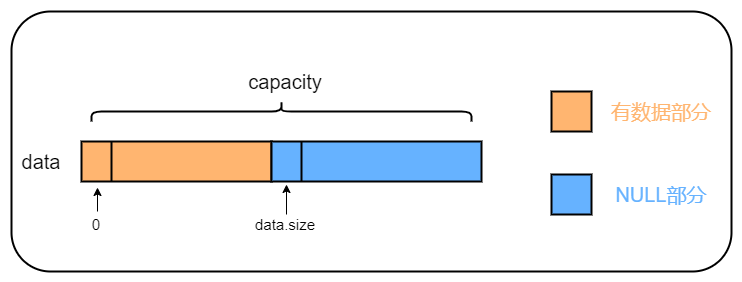

The diagram above was exported from draw.io. Its source (the exported page's mxGraphModel, read from the mxfile embedded in the PNG):
<mxGraphModel dx="1038" dy="491" grid="1" gridSize="10" guides="1" tooltips="1" connect="1" arrows="1" fold="1" page="1" pageScale="1" pageWidth="827" pageHeight="1169" math="0" shadow="0">
  <root>
    <mxCell id="0" />
    <mxCell id="1" parent="0" />
    <mxCell id="XL9ZXz9yuzsHVLTSmVW1-19" value="" style="rounded=1;whiteSpace=wrap;html=1;strokeWidth=2;fillColor=#FFFFFF;" vertex="1" parent="1">
      <mxGeometry x="20" y="30" width="720" height="260" as="geometry" />
    </mxCell>
    <mxCell id="XL9ZXz9yuzsHVLTSmVW1-1" value="" style="rounded=0;whiteSpace=wrap;html=1;strokeWidth=2;fillColor=#FFB570;" vertex="1" parent="1">
      <mxGeometry x="90" y="160" width="190" height="40" as="geometry" />
    </mxCell>
    <mxCell id="XL9ZXz9yuzsHVLTSmVW1-3" value="&lt;font style=&quot;font-size: 20px&quot;&gt;data&lt;/font&gt;" style="text;html=1;strokeColor=none;fillColor=none;align=center;verticalAlign=middle;whiteSpace=wrap;rounded=0;" vertex="1" parent="1">
      <mxGeometry x="30" y="170" width="40" height="20" as="geometry" />
    </mxCell>
    <mxCell id="XL9ZXz9yuzsHVLTSmVW1-4" value="" style="endArrow=none;html=1;entryX=0.5;entryY=0;entryDx=0;entryDy=0;exitX=0.5;exitY=1;exitDx=0;exitDy=0;strokeWidth=2;" edge="1" parent="1">
      <mxGeometry width="50" height="50" relative="1" as="geometry">
        <mxPoint x="120" y="200" as="sourcePoint" />
        <mxPoint x="120" y="160" as="targetPoint" />
      </mxGeometry>
    </mxCell>
    <mxCell id="XL9ZXz9yuzsHVLTSmVW1-5" value="" style="endArrow=classic;html=1;strokeWidth=1;" edge="1" parent="1">
      <mxGeometry width="50" height="50" relative="1" as="geometry">
        <mxPoint x="106" y="230" as="sourcePoint" />
        <mxPoint x="106" y="206" as="targetPoint" />
      </mxGeometry>
    </mxCell>
    <mxCell id="XL9ZXz9yuzsHVLTSmVW1-6" value="&lt;font style=&quot;font-size: 15px&quot;&gt;0&lt;/font&gt;" style="text;html=1;strokeColor=none;fillColor=none;align=center;verticalAlign=middle;whiteSpace=wrap;rounded=0;" vertex="1" parent="1">
      <mxGeometry x="85" y="233" width="40" height="20" as="geometry" />
    </mxCell>
    <mxCell id="XL9ZXz9yuzsHVLTSmVW1-7" value="" style="rounded=0;whiteSpace=wrap;html=1;strokeWidth=2;fillColor=#66B2FF;" vertex="1" parent="1">
      <mxGeometry x="280" y="160" width="210" height="40" as="geometry" />
    </mxCell>
    <mxCell id="XL9ZXz9yuzsHVLTSmVW1-8" value="" style="endArrow=classic;html=1;strokeWidth=1;" edge="1" parent="1">
      <mxGeometry width="50" height="50" relative="1" as="geometry">
        <mxPoint x="295" y="233.00000000000006" as="sourcePoint" />
        <mxPoint x="295" y="203" as="targetPoint" />
      </mxGeometry>
    </mxCell>
    <mxCell id="XL9ZXz9yuzsHVLTSmVW1-9" value="" style="endArrow=none;html=1;entryX=0.5;entryY=0;entryDx=0;entryDy=0;exitX=0.5;exitY=1;exitDx=0;exitDy=0;strokeWidth=2;" edge="1" parent="1">
      <mxGeometry width="50" height="50" relative="1" as="geometry">
        <mxPoint x="310" y="200" as="sourcePoint" />
        <mxPoint x="310" y="160" as="targetPoint" />
      </mxGeometry>
    </mxCell>
    <mxCell id="XL9ZXz9yuzsHVLTSmVW1-10" value="&lt;font style=&quot;font-size: 15px&quot;&gt;data.size&lt;/font&gt;" style="text;html=1;strokeColor=none;fillColor=none;align=center;verticalAlign=middle;whiteSpace=wrap;rounded=0;" vertex="1" parent="1">
      <mxGeometry x="274" y="233" width="40" height="20" as="geometry" />
    </mxCell>
    <mxCell id="XL9ZXz9yuzsHVLTSmVW1-12" value="" style="shape=curlyBracket;whiteSpace=wrap;html=1;rounded=1;flipH=1;strokeWidth=2;fillColor=#66B2FF;rotation=-90;" vertex="1" parent="1">
      <mxGeometry x="280" y="-60" width="20" height="380" as="geometry" />
    </mxCell>
    <mxCell id="XL9ZXz9yuzsHVLTSmVW1-13" value="&lt;font style=&quot;font-size: 20px&quot;&gt;capacity&lt;/font&gt;" style="text;html=1;strokeColor=none;fillColor=none;align=center;verticalAlign=middle;whiteSpace=wrap;rounded=0;" vertex="1" parent="1">
      <mxGeometry x="259" y="90" width="70" height="20" as="geometry" />
    </mxCell>
    <mxCell id="XL9ZXz9yuzsHVLTSmVW1-14" value="" style="rounded=0;whiteSpace=wrap;html=1;strokeWidth=2;fillColor=#FFB570;" vertex="1" parent="1">
      <mxGeometry x="560" y="110" width="40" height="40" as="geometry" />
    </mxCell>
    <mxCell id="XL9ZXz9yuzsHVLTSmVW1-15" value="" style="rounded=0;whiteSpace=wrap;html=1;strokeWidth=2;fillColor=#66B2FF;" vertex="1" parent="1">
      <mxGeometry x="560" y="193" width="40" height="40" as="geometry" />
    </mxCell>
    <mxCell id="XL9ZXz9yuzsHVLTSmVW1-17" value="&lt;span style=&quot;font-size: 20px&quot;&gt;&lt;font color=&quot;#ffb570&quot;&gt;有数据部分&lt;/font&gt;&lt;/span&gt;" style="text;html=1;strokeColor=none;fillColor=none;align=center;verticalAlign=middle;whiteSpace=wrap;rounded=0;" vertex="1" parent="1">
      <mxGeometry x="610" y="120" width="120" height="20" as="geometry" />
    </mxCell>
    <mxCell id="XL9ZXz9yuzsHVLTSmVW1-18" value="&lt;span style=&quot;font-size: 20px&quot;&gt;&lt;font color=&quot;#66b2ff&quot;&gt;NULL部分&lt;/font&gt;&lt;/span&gt;" style="text;html=1;strokeColor=none;fillColor=none;align=center;verticalAlign=middle;whiteSpace=wrap;rounded=0;" vertex="1" parent="1">
      <mxGeometry x="610" y="203" width="120" height="20" as="geometry" />
    </mxCell>
  </root>
</mxGraphModel>